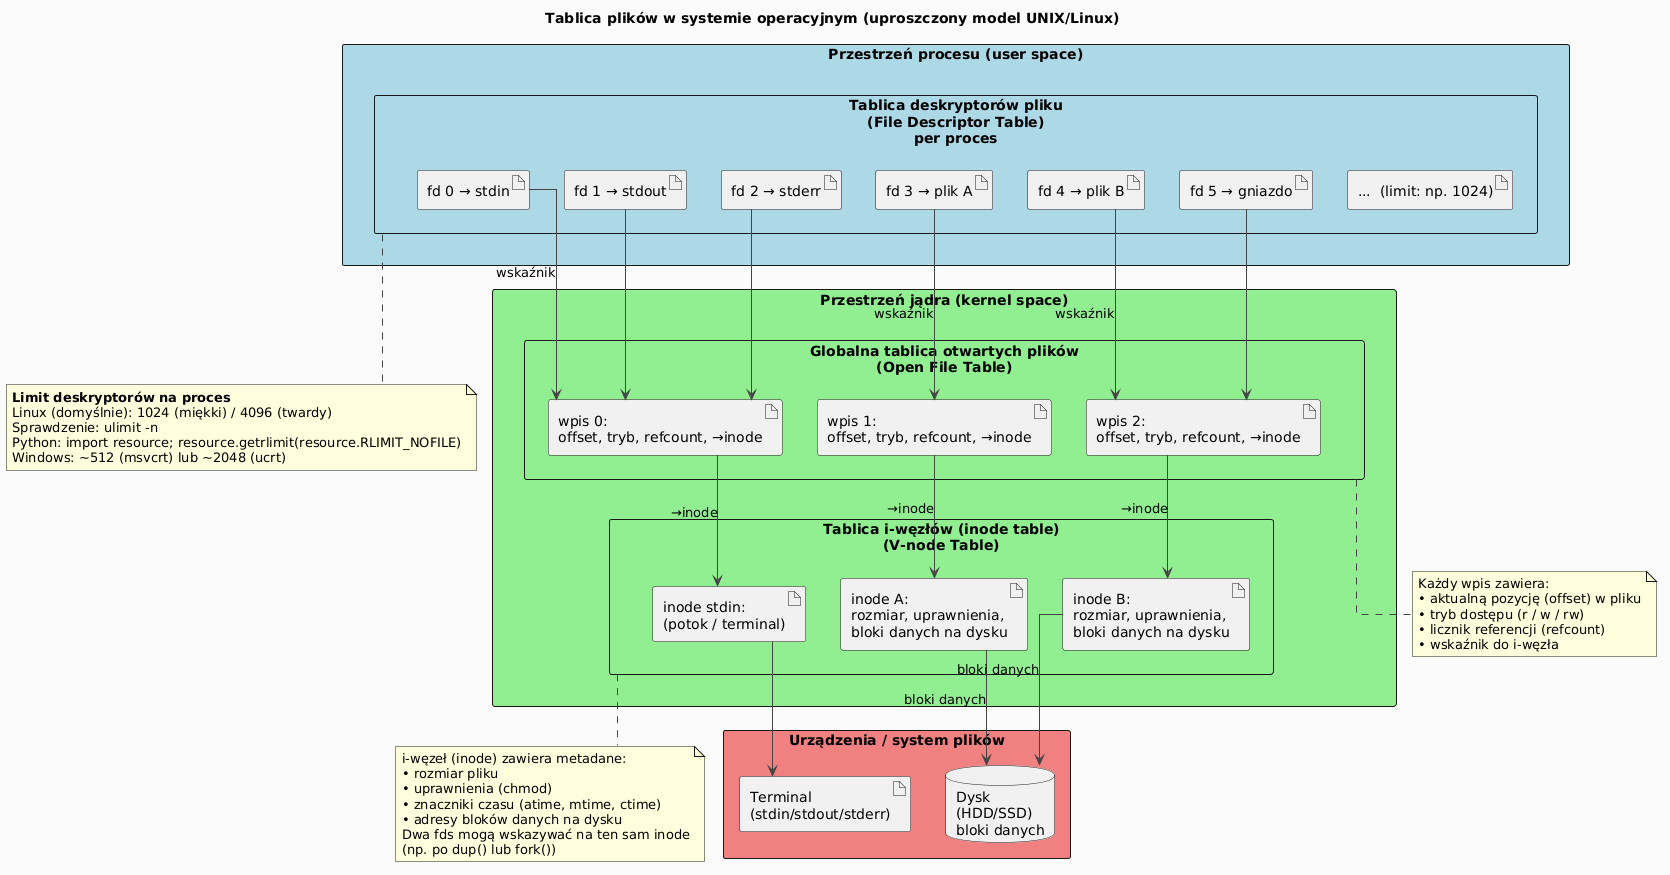

The diagram above was rendered by PlantUML. Its source (embedded in the PNG):
@startuml
skinparam monochrome false
skinparam defaultFontName "DejaVu Sans"
skinparam backgroundColor #FAFAFA
skinparam ArrowColor #444444
skinparam linetype ortho

title Tablica plików w systemie operacyjnym (uproszczony model UNIX/Linux)

rectangle "Przestrzeń procesu (user space)" #LightBlue {
  rectangle "Tablica deskryptorów pliku\n(File Descriptor Table)\nper proces" as FDT {
    artifact "fd 0 → stdin"    as FD0
    artifact "fd 1 → stdout"   as FD1
    artifact "fd 2 → stderr"   as FD2
    artifact "fd 3 → plik A"   as FD3
    artifact "fd 4 → plik B"   as FD4
    artifact "fd 5 → gniazdo"  as FD5
    artifact "...  (limit: np. 1024)" as FDN
  }
}

rectangle "Przestrzeń jądra (kernel space)" #LightGreen {
  rectangle "Globalna tablica otwartych plików\n(Open File Table)" as OFT {
    artifact "wpis 0:\noffset, tryb, refcount, →inode" as OFT0
    artifact "wpis 1:\noffset, tryb, refcount, →inode" as OFT1
    artifact "wpis 2:\noffset, tryb, refcount, →inode" as OFT2
  }

  rectangle "Tablica i-węzłów (inode table)\n(V-node Table)" as INODE {
    artifact "inode A:\nrozmiar, uprawnienia,\nbloki danych na dysku" as IN_A
    artifact "inode B:\nrozmiar, uprawnienia,\nbloki danych na dysku" as IN_B
    artifact "inode stdin:\n(potok / terminal)" as IN_S
  }
}

rectangle "Urządzenia / system plików" #LightCoral {
  database "Dysk\n(HDD/SSD)\nbloki danych" as DISK
  artifact "Terminal\n(stdin/stdout/stderr)" as TERM
}

FD0 --> OFT0 : wskaźnik
FD1 --> OFT0
FD2 --> OFT0
FD3 --> OFT1 : wskaźnik
FD4 --> OFT2 : wskaźnik
FD5 --> OFT2

OFT1 --> IN_A : →inode
OFT2 --> IN_B : →inode
OFT0 --> IN_S : →inode

IN_A --> DISK : bloki danych
IN_B --> DISK : bloki danych
IN_S --> TERM

note bottom of FDT
  <b>Limit deskryptorów na proces</b>
  Linux (domyślnie): 1024 (miękki) / 4096 (twardy)
  Sprawdzenie: ulimit -n
  Python: import resource; resource.getrlimit(resource.RLIMIT_NOFILE)
  Windows: ~512 (msvcrt) lub ~2048 (ucrt)
end note

note bottom of OFT
  Każdy wpis zawiera:
  • aktualną pozycję (offset) w pliku
  • tryb dostępu (r / w / rw)
  • licznik referencji (refcount)
  • wskaźnik do i-węzła
end note

note bottom of INODE
  i-węzeł (inode) zawiera metadane:
  • rozmiar pliku
  • uprawnienia (chmod)
  • znaczniki czasu (atime, mtime, ctime)
  • adresy bloków danych na dysku
  Dwa fds mogą wskazywać na ten sam inode
  (np. po dup() lub fork())
end note
@enduml